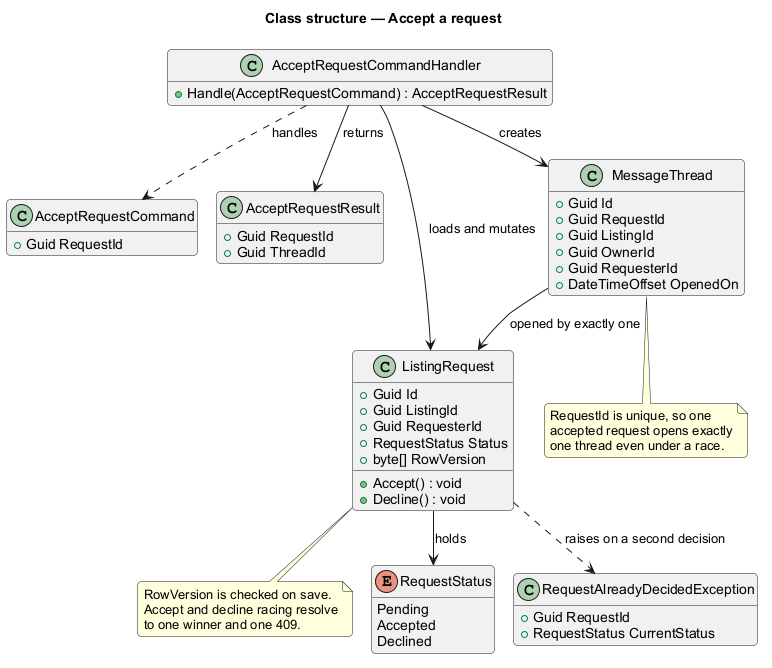

The diagram above was rendered by PlantUML. Its source (embedded in the PNG):
@startuml
!pragma layout smetana
title Class structure — Accept a request
skinparam backgroundColor #FFFFFF
skinparam shadowing false
skinparam roundcorner 8
skinparam defaultFontName Arial
hide empty members

class AcceptRequestCommand {
  +Guid RequestId
}
class AcceptRequestCommandHandler {
  +Handle(AcceptRequestCommand) : AcceptRequestResult
}
class AcceptRequestResult {
  +Guid RequestId
  +Guid ThreadId
}
class ListingRequest {
  +Guid Id
  +Guid ListingId
  +Guid RequesterId
  +RequestStatus Status
  +byte[] RowVersion
  +Accept() : void
  +Decline() : void
}
note bottom of ListingRequest
  RowVersion is checked on save.
  Accept and decline racing resolve
  to one winner and one 409.
end note
enum RequestStatus {
  Pending
  Accepted
  Declined
}
class MessageThread {
  +Guid Id
  +Guid RequestId
  +Guid ListingId
  +Guid OwnerId
  +Guid RequesterId
  +DateTimeOffset OpenedOn
}
note bottom of MessageThread
  RequestId is unique, so one
  accepted request opens exactly
  one thread even under a race.
end note
class RequestAlreadyDecidedException {
  +Guid RequestId
  +RequestStatus CurrentStatus
}

AcceptRequestCommandHandler ..> AcceptRequestCommand : handles
AcceptRequestCommandHandler --> AcceptRequestResult : returns
AcceptRequestCommandHandler --> ListingRequest : loads and mutates
AcceptRequestCommandHandler --> MessageThread : creates
ListingRequest --> RequestStatus : holds
ListingRequest ..> RequestAlreadyDecidedException : raises on a second decision
MessageThread --> ListingRequest : opened by exactly one
@enduml